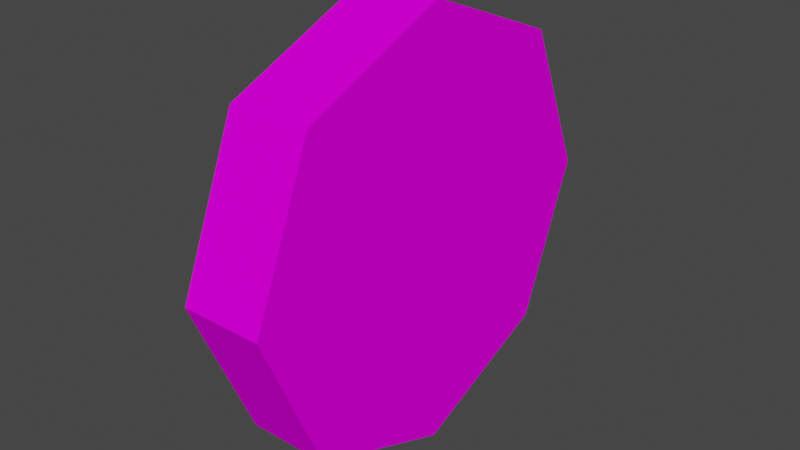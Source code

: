 # Source: Wheel7.blend  (saved by Blender 4.5.91; exported with 4.5.12 LTS)
import bpy
from mathutils import Matrix  # noqa: F401  (used for matrix-valued properties, if any)

bpy.ops.wm.read_factory_settings(use_empty=True)
scene = bpy.context.scene
scene.name = 'Scene'

# ---- images (referenced by path relative to the original .blend; pixels are not part of the script)
import os
ASSET_DIR = os.environ.get("B2B_ASSET_DIR", "")  # directory of the original .blend (textures are referenced by path, not embedded)
HERE = os.path.dirname(os.path.abspath(__file__))  # packed textures are extracted next to this script under _unpacked/

def load_image(name, relpath, width, height, colorspace="sRGB"):
    """Load a texture the original file referenced (path relative to the .blend, or extracted next to this script)."""
    p = next((c for c in (os.path.join(HERE, relpath), os.path.join(ASSET_DIR, relpath)) if relpath and os.path.exists(c)), "")
    if p:
        img = bpy.data.images.load(p, check_existing=True)
        img.name = name
    else:  # same state as the original file: an image datablock whose file is absent (Cycles renders it pink)
        img = bpy.data.images.new(name, width, height)
        img.source = "FILE"
        img.filepath = "//" + (relpath or name)
    img.colorspace_settings.name = colorspace
    return img
img_car7_png = load_image('car7.png', 'car7.png', 1024, 1024, 'sRGB')

# ---- materials (node trees are filled in below, after node groups)
mat_car7_mat = bpy.data.materials.new('car7_mat')
mat_car7_mat.use_transparent_shadow = False
mat_car7_mat.diffuse_color = (0.588, 0.588, 0.588, 1.0)
mat_car7_mat.roughness = 0.8946
mat_car7_mat.specular_intensity = 0.0

# ---- material node trees
mat_car7_mat.use_nodes = True; mat_car7_mat.node_tree.nodes.clear()
_N = mat_car7_mat.node_tree.nodes; _L = mat_car7_mat.node_tree.links
n0 = _N.new('ShaderNodeBsdfPrincipled'); n0.name = 'Principled BSDF'; n0.location = (10, 300)
n0.distribution = 'GGX'
n0.subsurface_method = 'BURLEY'
n0.inputs[2].default_value = 0.8946
n0.inputs[13].default_value = 0.0
n0.inputs[27].default_value = (0.0, 0.0, 0.0, 1.0)
n0.inputs[28].default_value = 1.0
n1 = _N.new('ShaderNodeOutputMaterial'); n1.name = 'Material Output'; n1.location = (300, 300)
n2 = _N.new('ShaderNodeTexImage'); n2.name = 'Image Texture'; n2.location = (-300, 600)
n2.image = img_car7_png
n2.interpolation = 'Closest'
_L.new(n0.outputs[0], n1.inputs[0])
_L.new(n2.outputs[0], n0.inputs[0])
n1.is_active_output = True

# ---- world
world_world = bpy.data.worlds.new('World'); scene.world = world_world
world_world.use_nodes = True; world_world.node_tree.nodes.clear()
_N = world_world.node_tree.nodes; _L = world_world.node_tree.links
n0 = _N.new('ShaderNodeOutputWorld'); n0.name = 'World Output'; n0.location = (300, 300)
n1 = _N.new('ShaderNodeBackground'); n1.name = 'Background'; n1.location = (10, 300)
n1.inputs[0].default_value = (0.05088, 0.05088, 0.05088, 1.0)
_L.new(n1.outputs[0], n0.inputs[0])
n0.is_active_output = True
world_world.color = (0.05088, 0.05088, 0.05088)
world_world.use_sun_shadow = False
world_world.sun_shadow_jitter_overblur = 0.0

# ---- meshes
me_car7_001 = bpy.data.meshes.new('Car7.001')
me_car7_001.from_pydata([(-0.1198, -0.005515, 0.6322), (0.1198, -0.005517, 0.6322), (0.1198, 0.4431, 0.4509), (-0.1198, 0.4431, 0.4509), (-0.1198, -0.4509, 0.4431), (0.1198, -0.4509, 0.4431), (-0.1198, -0.6322, -0.005516), (0.1198, -0.6322, -0.005516), (-0.1198, -0.4431, -0.4509), (0.1198, -0.4431, -0.4509), (-0.1198, 0.005517, -0.6322), (0.1198, 0.005517, -0.6322), (-0.1198, 0.4509, -0.4431), (0.1198, 0.4509, -0.4431), (-0.1198, 0.6322, 0.005518), (0.1198, 0.6322, 0.005518)], [], [(0, 1, 2, 3), (4, 5, 1, 0), (6, 7, 5, 4), (8, 9, 7, 6), (10, 11, 9, 8), (12, 13, 11, 10), (14, 15, 13, 12), (3, 2, 15, 14), (4, 0, 3, 8), (4, 8, 6), (12, 10, 8, 3), (14, 12, 3), (11, 13, 15, 7), (11, 7, 9), (1, 5, 7, 15), (2, 1, 15)])
me_car7_001.polygons.foreach_set('use_smooth', [True] * 16)
_k = set([(0, 1), (0, 3), (0, 4), (1, 2), (1, 5), (2, 3), (2, 15), (3, 14), (4, 5), (4, 6), (5, 7), (6, 7), (6, 8), (7, 9), (8, 9), (8, 10), (9, 11), (10, 11), (10, 12), (11, 13), (12, 13), (12, 14), (13, 15), (14, 15)])
me_car7_001.attributes.new('sharp_edge', 'BOOLEAN', 'EDGE').data.foreach_set('value', [ (min(e.vertices), max(e.vertices)) in _k for e in me_car7_001.edges])
_uv = me_car7_001.uv_layers.new(name='UVMap')
_uv.uv.foreach_set('vector', [0.05743, 0.6659, 0.05743, 0.6159, 0.09486, 0.6159, 0.09486, 0.6659, 0.02, 0.6659, 0.02, 0.6159, 0.05743, 0.6159, 0.05743, 0.6659, 0.282, 0.6659, 0.282, 0.6159, 0.3194, 0.6159, 0.3194, 0.6659, 0.2446, 0.6659, 0.2446, 0.6159, 0.282, 0.6159, 0.282, 0.6659, 0.2071, 0.6659, 0.2071, 0.6159, 0.2446, 0.6159, 0.2446, 0.6659, 0.1697, 0.6659, 0.1697, 0.6159, 0.2071, 0.6159, 0.2071, 0.6659, 0.1323, 0.6659, 0.1323, 0.6159, 0.1697, 0.6159, 0.1697, 0.6659, 0.09486, 0.6659, 0.09486, 0.6159, 0.1323, 0.6159, 0.1323, 0.6659, 0.01, 0.83, 0.05385, 0.9359, 0.1597, 0.9797, 0.1597, 0.6803, 0.01, 0.83, 0.1597, 0.6803, 0.05385, 0.7241, 0.3094, 0.83, 0.2656, 0.7241, 0.1597, 0.6803, 0.1597, 0.9797, 0.2656, 0.9359, 0.3094, 0.83, 0.1597, 0.9797, 0.2656, 0.7241, 0.3094, 0.83, 0.2656, 0.9359, 0.05385, 0.7241, 0.2656, 0.7241, 0.05385, 0.7241, 0.1597, 0.6803, 0.05385, 0.9359, 0.01, 0.83, 0.05385, 0.7241, 0.2656, 0.9359, 0.1597, 0.9797, 0.05385, 0.9359, 0.2656, 0.9359])
me_car7_001.materials.append(mat_car7_mat)
me_car7_001.use_remesh_fix_poles = True
me_car7_001.use_remesh_preserve_attributes = False
me_car7_001.use_mirror_vertex_groups = False
me_car7_001.update()
me_car7_001.normals_split_custom_set([tuple(v) for v in zip(*[iter([1.543e-06, 0.3746, 0.9272, 1.543e-06, 0.3746, 0.9272, 1.543e-06, 0.3746, 0.9272, 1.543e-06, 0.3746, 0.9272, -1.668e-06, -0.3907, 0.9205, -1.668e-06, -0.3907, 0.9205, -1.668e-06, -0.3907, 0.9205, -1.668e-06, -0.3907, 0.9205, 0.0, -0.9272, 0.3746, 0.0, -0.9272, 0.3746, 0.0, -0.9272, 0.3746, 0.0, -0.9272, 0.3746, 0.0, -0.9205, -0.3907, 0.0, -0.9205, -0.3907, 0.0, -0.9205, -0.3907, 0.0, -0.9205, -0.3907, 0.0, -0.3746, -0.9272, 0.0, -0.3746, -0.9272, 0.0, -0.3746, -0.9272, 0.0, -0.3746, -0.9272, -2.957e-06, 0.3907, -0.9205, -2.957e-06, 0.3907, -0.9205, -2.957e-06, 0.3907, -0.9205, -2.957e-06, 0.3907, -0.9205, -6.865e-06, 0.9272, -0.3746, -6.865e-06, 0.9272, -0.3746, -6.865e-06, 0.9272, -0.3746, -6.865e-06, 0.9272, -0.3746, -3.889e-06, 0.9205, 0.3907, -3.889e-06, 0.9205, 0.3907, -3.889e-06, 0.9205, 0.3907, -3.889e-06, 0.9205, 0.3907, -1.0, 0.0, 0.0, -1.0, 0.0, 0.0, -1.0, 1.5e-08, 0.0, -1.0, 0.0, 0.0, -1.0, 0.0, 0.0, -1.0, 0.0, 0.0, -1.0, 0.0, 0.0, -1.0, 1.5e-08, 0.0, -1.0, 0.0, 0.0, -1.0, 0.0, 0.0, -1.0, 1.5e-08, 0.0, -1.0, 9.002e-08, 0.0, -1.0, 1.5e-08, 0.0, -1.0, 1.5e-08, 0.0, 1.0, 3.956e-07, -1.065e-06, 1.0, 7.087e-07, -6.968e-07, 1.0, 5.171e-07, 5.308e-08, 1.0, 2.853e-07, -1.147e-07, 1.0, 3.956e-07, -1.065e-06, 1.0, 2.853e-07, -1.147e-07, 1.0, -1.17e-06, -2.908e-06, 1.0, 4.068e-07, 1.004e-06, 1.0, 4.882e-07, 1.204e-06, 1.0, 2.853e-07, -1.147e-07, 1.0, 5.171e-07, 5.308e-08, 1.0, 0.0, 0.0, 1.0, 4.068e-07, 1.004e-06, 1.0, 5.171e-07, 5.308e-08])] * 3)])

# ---- objects
ob_car7_001 = bpy.data.objects.new('Car7.001', me_car7_001)

# ---- transforms, parenting, visibility, modifiers, constraints
ob_car7_001.location = (0.0, 0.0, 0.0)
ob_car7_001.lineart.crease_threshold = 0.0

# ---- collection membership
scene.collection.objects.link(ob_car7_001)

# ---- scene / render settings (as saved in the file)
scene.frame_start = 1; scene.frame_end = 250; scene.frame_set(1)
scene.render.engine = 'BLENDER_EEVEE_NEXT'
scene.cycles.use_denoising = False
scene.cycles.samples = 128
scene.cycles.sampling_pattern = 'TABULATED_SOBOL'
scene.cycles.use_adaptive_sampling = False
scene.cycles.use_light_tree = False
scene.view_settings.view_transform = 'Filmic'
bpy.context.view_layer.update()

# ---- added for rendering (the .blend has no active camera and no usable light): camera, sun
cam_auto = bpy.data.cameras.new('AutoCamera')
cam_auto.lens = 50.0
cam_auto.sensor_width = 36.0
cam_auto.clip_end = 1000.0
ob_auto_camera = bpy.data.objects.new('AutoCamera', cam_auto)
scene.collection.objects.link(ob_auto_camera)
ob_auto_camera.location = (1.66908, -2.0029, 1.33527)
ob_auto_camera.rotation_euler = (1.09748, -7.21219e-08, 0.694738)
scene.camera = ob_auto_camera
light_auto_sun = bpy.data.lights.new('AutoSun', 'SUN')
light_auto_sun.energy = 3.0
light_auto_sun.angle = 0.0523599
ob_auto_sun = bpy.data.objects.new('AutoSun', light_auto_sun)
scene.collection.objects.link(ob_auto_sun)
ob_auto_sun.rotation_euler = (0.872665, 0.174533, 0.523599)
bpy.context.view_layer.update()
